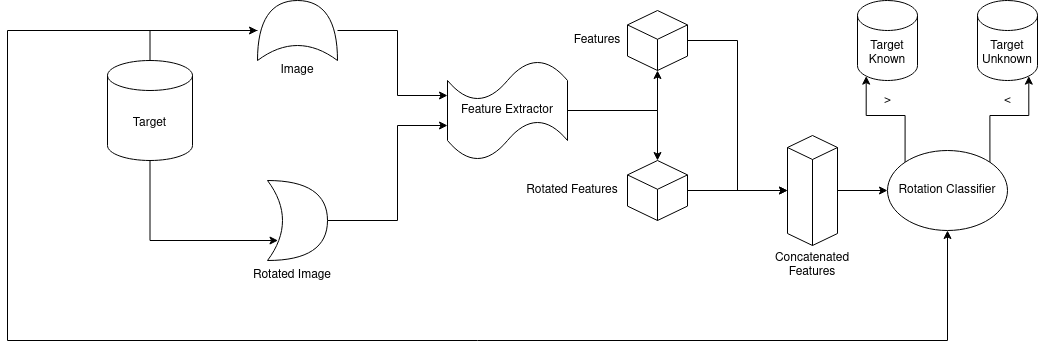

The diagram above was exported from draw.io. Its source (the exported page's mxGraphModel, read from the mxfile embedded in the PNG):
<mxGraphModel dx="2212" dy="776" grid="1" gridSize="10" guides="1" tooltips="1" connect="1" arrows="1" fold="1" page="1" pageScale="1" pageWidth="850" pageHeight="1100" math="0" shadow="0">
  <root>
    <mxCell id="0" />
    <mxCell id="1" parent="0" />
    <mxCell id="FWIMovbYMkkeMLw6-eA7-50" style="edgeStyle=orthogonalEdgeStyle;rounded=0;orthogonalLoop=1;jettySize=auto;html=1;" edge="1" parent="1" source="FWIMovbYMkkeMLw6-eA7-1" target="FWIMovbYMkkeMLw6-eA7-49">
      <mxGeometry relative="1" as="geometry">
        <Array as="points">
          <mxPoint x="-87" y="50" />
        </Array>
      </mxGeometry>
    </mxCell>
    <mxCell id="FWIMovbYMkkeMLw6-eA7-51" style="edgeStyle=orthogonalEdgeStyle;rounded=0;orthogonalLoop=1;jettySize=auto;html=1;exitX=0.5;exitY=1;exitDx=0;exitDy=0;exitPerimeter=0;entryX=0.175;entryY=0.75;entryDx=0;entryDy=0;entryPerimeter=0;" edge="1" parent="1" source="FWIMovbYMkkeMLw6-eA7-1" target="FWIMovbYMkkeMLw6-eA7-48">
      <mxGeometry relative="1" as="geometry">
        <Array as="points">
          <mxPoint x="-87" y="260" />
        </Array>
      </mxGeometry>
    </mxCell>
    <mxCell id="FWIMovbYMkkeMLw6-eA7-1" value="&lt;div&gt;Target&lt;/div&gt;" style="shape=cylinder3;whiteSpace=wrap;html=1;boundedLbl=1;backgroundOutline=1;size=15;" vertex="1" parent="1">
      <mxGeometry x="-130" y="80" width="85" height="100" as="geometry" />
    </mxCell>
    <mxCell id="FWIMovbYMkkeMLw6-eA7-37" style="edgeStyle=orthogonalEdgeStyle;rounded=0;orthogonalLoop=1;jettySize=auto;html=1;entryX=0.5;entryY=1;entryDx=0;entryDy=0;entryPerimeter=0;" edge="1" parent="1" source="FWIMovbYMkkeMLw6-eA7-5" target="FWIMovbYMkkeMLw6-eA7-33">
      <mxGeometry relative="1" as="geometry">
        <Array as="points">
          <mxPoint x="420" y="130" />
        </Array>
      </mxGeometry>
    </mxCell>
    <mxCell id="FWIMovbYMkkeMLw6-eA7-38" style="edgeStyle=orthogonalEdgeStyle;rounded=0;orthogonalLoop=1;jettySize=auto;html=1;entryX=0.5;entryY=0;entryDx=0;entryDy=0;entryPerimeter=0;" edge="1" parent="1" source="FWIMovbYMkkeMLw6-eA7-5" target="FWIMovbYMkkeMLw6-eA7-32">
      <mxGeometry relative="1" as="geometry" />
    </mxCell>
    <mxCell id="FWIMovbYMkkeMLw6-eA7-5" value="Feature Extractor" style="shape=tape;whiteSpace=wrap;html=1;" vertex="1" parent="1">
      <mxGeometry x="210" y="80" width="120" height="100" as="geometry" />
    </mxCell>
    <mxCell id="FWIMovbYMkkeMLw6-eA7-35" style="edgeStyle=orthogonalEdgeStyle;rounded=0;orthogonalLoop=1;jettySize=auto;html=1;entryX=0;entryY=0.5;entryDx=0;entryDy=0;entryPerimeter=0;" edge="1" parent="1" source="FWIMovbYMkkeMLw6-eA7-32" target="FWIMovbYMkkeMLw6-eA7-34">
      <mxGeometry relative="1" as="geometry" />
    </mxCell>
    <mxCell id="FWIMovbYMkkeMLw6-eA7-32" value="" style="whiteSpace=wrap;html=1;shape=mxgraph.basic.isocube;isoAngle=15;" vertex="1" parent="1">
      <mxGeometry x="390" y="180" width="60" height="60" as="geometry" />
    </mxCell>
    <mxCell id="FWIMovbYMkkeMLw6-eA7-36" style="edgeStyle=orthogonalEdgeStyle;rounded=0;orthogonalLoop=1;jettySize=auto;html=1;entryX=0;entryY=0.5;entryDx=0;entryDy=0;entryPerimeter=0;" edge="1" parent="1" source="FWIMovbYMkkeMLw6-eA7-33" target="FWIMovbYMkkeMLw6-eA7-34">
      <mxGeometry relative="1" as="geometry" />
    </mxCell>
    <mxCell id="FWIMovbYMkkeMLw6-eA7-33" value="" style="whiteSpace=wrap;html=1;shape=mxgraph.basic.isocube;isoAngle=15;" vertex="1" parent="1">
      <mxGeometry x="390" y="30" width="60" height="60" as="geometry" />
    </mxCell>
    <mxCell id="FWIMovbYMkkeMLw6-eA7-40" value="" style="edgeStyle=orthogonalEdgeStyle;rounded=0;orthogonalLoop=1;jettySize=auto;html=1;" edge="1" parent="1" source="FWIMovbYMkkeMLw6-eA7-34" target="FWIMovbYMkkeMLw6-eA7-39">
      <mxGeometry relative="1" as="geometry" />
    </mxCell>
    <mxCell id="FWIMovbYMkkeMLw6-eA7-34" value="" style="whiteSpace=wrap;html=1;shape=mxgraph.basic.isocube;isoAngle=15;" vertex="1" parent="1">
      <mxGeometry x="550" y="155" width="50" height="110" as="geometry" />
    </mxCell>
    <mxCell id="FWIMovbYMkkeMLw6-eA7-46" style="edgeStyle=orthogonalEdgeStyle;rounded=0;orthogonalLoop=1;jettySize=auto;html=1;exitX=1;exitY=0;exitDx=0;exitDy=0;entryX=0.855;entryY=1;entryDx=0;entryDy=-4.35;entryPerimeter=0;" edge="1" parent="1" source="FWIMovbYMkkeMLw6-eA7-39" target="FWIMovbYMkkeMLw6-eA7-43">
      <mxGeometry relative="1" as="geometry" />
    </mxCell>
    <mxCell id="FWIMovbYMkkeMLw6-eA7-47" style="edgeStyle=orthogonalEdgeStyle;rounded=0;orthogonalLoop=1;jettySize=auto;html=1;exitX=0;exitY=0;exitDx=0;exitDy=0;entryX=0.145;entryY=1;entryDx=0;entryDy=-4.35;entryPerimeter=0;" edge="1" parent="1" source="FWIMovbYMkkeMLw6-eA7-39" target="FWIMovbYMkkeMLw6-eA7-42">
      <mxGeometry relative="1" as="geometry" />
    </mxCell>
    <mxCell id="FWIMovbYMkkeMLw6-eA7-39" value="&lt;div&gt;Rotation Classifier&lt;/div&gt;" style="ellipse;whiteSpace=wrap;html=1;" vertex="1" parent="1">
      <mxGeometry x="650" y="170" width="120" height="80" as="geometry" />
    </mxCell>
    <mxCell id="FWIMovbYMkkeMLw6-eA7-42" value="Target Known" style="shape=cylinder3;whiteSpace=wrap;html=1;boundedLbl=1;backgroundOutline=1;size=15;" vertex="1" parent="1">
      <mxGeometry x="620" y="20" width="60" height="80" as="geometry" />
    </mxCell>
    <mxCell id="FWIMovbYMkkeMLw6-eA7-43" value="&lt;div&gt;Target&lt;/div&gt;&lt;div&gt;Unknown&lt;br&gt;&lt;/div&gt;" style="shape=cylinder3;whiteSpace=wrap;html=1;boundedLbl=1;backgroundOutline=1;size=15;" vertex="1" parent="1">
      <mxGeometry x="740" y="20" width="60" height="80" as="geometry" />
    </mxCell>
    <mxCell id="FWIMovbYMkkeMLw6-eA7-53" style="edgeStyle=orthogonalEdgeStyle;rounded=0;orthogonalLoop=1;jettySize=auto;html=1;entryX=0;entryY=0.65;entryDx=0;entryDy=0;entryPerimeter=0;" edge="1" parent="1" source="FWIMovbYMkkeMLw6-eA7-48" target="FWIMovbYMkkeMLw6-eA7-5">
      <mxGeometry relative="1" as="geometry">
        <Array as="points">
          <mxPoint x="160" y="240" />
          <mxPoint x="160" y="145" />
        </Array>
      </mxGeometry>
    </mxCell>
    <mxCell id="FWIMovbYMkkeMLw6-eA7-48" value="" style="shape=xor;whiteSpace=wrap;html=1;" vertex="1" parent="1">
      <mxGeometry x="30" y="200" width="60" height="80" as="geometry" />
    </mxCell>
    <mxCell id="FWIMovbYMkkeMLw6-eA7-52" style="edgeStyle=orthogonalEdgeStyle;rounded=0;orthogonalLoop=1;jettySize=auto;html=1;entryX=0;entryY=0.35;entryDx=0;entryDy=0;entryPerimeter=0;" edge="1" parent="1" source="FWIMovbYMkkeMLw6-eA7-49" target="FWIMovbYMkkeMLw6-eA7-5">
      <mxGeometry relative="1" as="geometry">
        <Array as="points">
          <mxPoint x="160" y="50" />
          <mxPoint x="160" y="115" />
        </Array>
      </mxGeometry>
    </mxCell>
    <mxCell id="FWIMovbYMkkeMLw6-eA7-55" style="edgeStyle=orthogonalEdgeStyle;rounded=0;orthogonalLoop=1;jettySize=auto;html=1;entryX=0.5;entryY=1;entryDx=0;entryDy=0;" edge="1" parent="1" source="FWIMovbYMkkeMLw6-eA7-49" target="FWIMovbYMkkeMLw6-eA7-39">
      <mxGeometry relative="1" as="geometry">
        <Array as="points">
          <mxPoint x="-230" y="50" />
          <mxPoint x="-230" y="360" />
          <mxPoint x="710" y="360" />
        </Array>
      </mxGeometry>
    </mxCell>
    <mxCell id="FWIMovbYMkkeMLw6-eA7-49" value="" style="shape=xor;whiteSpace=wrap;html=1;rotation=-90;" vertex="1" parent="1">
      <mxGeometry x="30" y="10" width="60" height="80" as="geometry" />
    </mxCell>
    <mxCell id="FWIMovbYMkkeMLw6-eA7-56" value="&lt;div&gt;Features&lt;/div&gt;" style="text;html=1;strokeColor=none;fillColor=none;align=center;verticalAlign=middle;whiteSpace=wrap;rounded=0;" vertex="1" parent="1">
      <mxGeometry x="330" y="45" width="60" height="30" as="geometry" />
    </mxCell>
    <mxCell id="FWIMovbYMkkeMLw6-eA7-57" value="Rotated Features" style="text;html=1;strokeColor=none;fillColor=none;align=center;verticalAlign=middle;whiteSpace=wrap;rounded=0;" vertex="1" parent="1">
      <mxGeometry x="280" y="195" width="110" height="30" as="geometry" />
    </mxCell>
    <mxCell id="FWIMovbYMkkeMLw6-eA7-58" value="&lt;div&gt;Image&lt;/div&gt;" style="text;html=1;strokeColor=none;fillColor=none;align=center;verticalAlign=middle;whiteSpace=wrap;rounded=0;" vertex="1" parent="1">
      <mxGeometry x="30" y="75" width="60" height="30" as="geometry" />
    </mxCell>
    <mxCell id="FWIMovbYMkkeMLw6-eA7-59" value="Rotated Image" style="text;html=1;strokeColor=none;fillColor=none;align=center;verticalAlign=middle;whiteSpace=wrap;rounded=0;" vertex="1" parent="1">
      <mxGeometry x="10" y="280" width="90" height="30" as="geometry" />
    </mxCell>
    <mxCell id="FWIMovbYMkkeMLw6-eA7-60" value="Concatenated Features" style="text;html=1;strokeColor=none;fillColor=none;align=center;verticalAlign=middle;whiteSpace=wrap;rounded=0;" vertex="1" parent="1">
      <mxGeometry x="545" y="270" width="60" height="30" as="geometry" />
    </mxCell>
    <mxCell id="FWIMovbYMkkeMLw6-eA7-61" value="&amp;lt;" style="text;html=1;align=center;verticalAlign=middle;resizable=0;points=[];autosize=1;strokeColor=none;fillColor=none;" vertex="1" parent="1">
      <mxGeometry x="760" y="110" width="20" height="20" as="geometry" />
    </mxCell>
    <mxCell id="FWIMovbYMkkeMLw6-eA7-62" value="&amp;gt;" style="text;html=1;align=center;verticalAlign=middle;resizable=0;points=[];autosize=1;strokeColor=none;fillColor=none;" vertex="1" parent="1">
      <mxGeometry x="640" y="110" width="20" height="20" as="geometry" />
    </mxCell>
  </root>
</mxGraphModel>